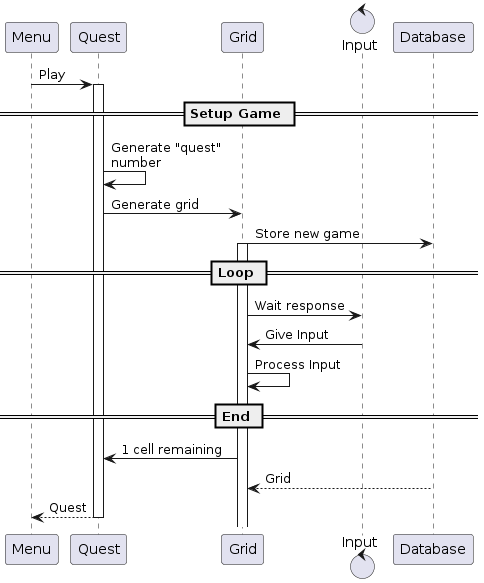

The diagram above was rendered by PlantUML. Its source (embedded in the PNG):
@startuml
participant Menu
participant Quest
participant Grid
control Input
participant Database

Menu -> Quest : Play

== Setup Game ==
activate Quest
Quest -> Quest : Generate "quest"\nnumber
Quest -> Grid : Generate grid 
Grid -> Database : Store new game

== Loop == 
activate Grid
Grid -> Input : Wait response
Input -> Grid : Give Input
Grid -> Grid : Process Input

== End ==
Grid -> Quest : 1 cell remaining
return Grid
return Quest
@enduml